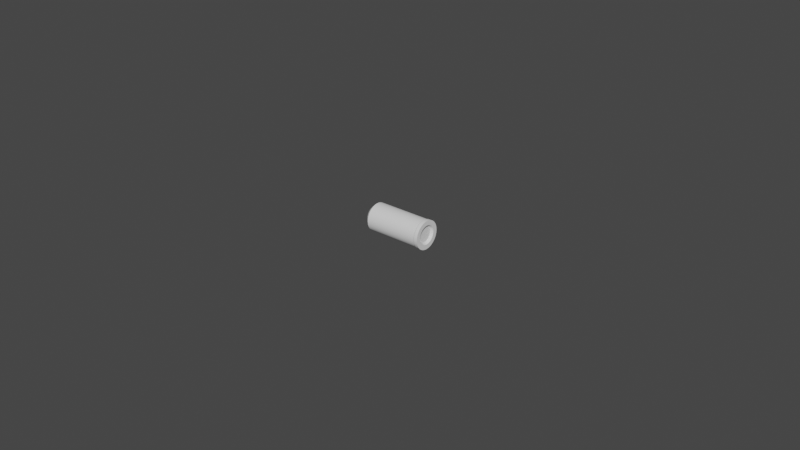 # Source: Bullet_Casing.blend  (saved by Blender 3.6.11; exported with 4.5.12 LTS)
import bpy
from mathutils import Matrix  # noqa: F401  (used for matrix-valued properties, if any)

bpy.ops.wm.read_factory_settings(use_empty=True)
scene = bpy.context.scene
scene.name = 'Scene'

# ---- collections
col_collection = bpy.data.collections.new('Collection'); scene.collection.children.link(col_collection)

# ---- node groups
ng_auto_smooth = bpy.data.node_groups.new('Auto Smooth', 'GeometryNodeTree')
_s = ng_auto_smooth.interface.new_socket(name='Geometry', in_out='OUTPUT', socket_type='NodeSocketGeometry')
_s = ng_auto_smooth.interface.new_socket(name='Geometry', in_out='INPUT', socket_type='NodeSocketGeometry')
_s = ng_auto_smooth.interface.new_socket(name='Angle', in_out='INPUT', socket_type='NodeSocketFloat')
_s.subtype = 'ANGLE'
_s.min_value = 0.0
_s.max_value = 3.142
ng_auto_smooth.is_modifier = True
_N = ng_auto_smooth.nodes; _L = ng_auto_smooth.links
n0 = _N.new('NodeGroupOutput'); n0.name = 'Group Output'; n0.location = (480, -100)
n1 = _N.new('NodeGroupInput'); n1.name = 'Group Input'; n1.location = (-420, -300)
n2 = _N.new('NodeGroupInput'); n2.name = 'Group Input.001'; n2.location = (-60, -100)
n3 = _N.new('GeometryNodeSetShadeSmooth'); n3.name = 'Set Shade Smooth'; n3.location = (120, -100)
n3.domain = 'EDGE'
n4 = _N.new('GeometryNodeSetShadeSmooth'); n4.name = 'Set Shade Smooth.001'; n4.location = (300, -100)
n5 = _N.new('GeometryNodeInputMeshEdgeAngle'); n5.name = 'Edge Angle'; n5.location = (-420, -220)
n6 = _N.new('GeometryNodeInputEdgeSmooth'); n6.name = 'Is Edge Smooth'; n6.location = (-60, -160)
n7 = _N.new('GeometryNodeInputShadeSmooth'); n7.name = 'Is Face Smooth'; n7.location = (-240, -340)
n8 = _N.new('FunctionNodeBooleanMath'); n8.name = 'Boolean Math'; n8.location = (-60, -220)
n9 = _N.new('FunctionNodeCompare'); n9.name = 'Compare'; n9.location = (-240, -180)
n9.operation = 'LESS_EQUAL'
_L.new(n5.outputs[0], n9.inputs[0])
_L.new(n4.outputs[0], n0.inputs[0])
_L.new(n1.outputs[1], n9.inputs[1])
_L.new(n9.outputs[0], n8.inputs[0])
_L.new(n7.outputs[0], n8.inputs[1])
_L.new(n2.outputs[0], n3.inputs[0])
_L.new(n6.outputs[0], n3.inputs[1])
_L.new(n3.outputs[0], n4.inputs[0])
_L.new(n8.outputs[0], n3.inputs[2])
n0.is_active_output = True

# ---- world
world_world = bpy.data.worlds.new('World'); scene.world = world_world
world_world.use_nodes = True; world_world.node_tree.nodes.clear()
_N = world_world.node_tree.nodes; _L = world_world.node_tree.links
n0 = _N.new('ShaderNodeOutputWorld'); n0.name = 'World Output'; n0.location = (300, 300)
n1 = _N.new('ShaderNodeBackground'); n1.name = 'Background'; n1.location = (10, 300)
n1.inputs[0].default_value = (0.05088, 0.05088, 0.05088, 1.0)
_L.new(n1.outputs[0], n0.inputs[0])
n0.is_active_output = True
world_world.color = (0.05088, 0.05088, 0.05088)
world_world.use_sun_shadow = False
world_world.sun_shadow_jitter_overblur = 0.0

# ---- meshes
me_cylinder = bpy.data.meshes.new('Cylinder')
me_cylinder.from_pydata([(0.008697, 0.004068, 0.001685), (0.01, 0.004538, 1.905e-08), (0.008697, 0.003661, 0.002446), (0.01, 0.004451, -0.0008853), (0.008697, 0.003113, 0.003113), (0.01, 0.004193, -0.001737), (0.008697, 0.002446, 0.003661), (0.01, 0.003773, -0.002521), (0.008697, 0.001685, 0.004068), (0.01, 0.003209, -0.003209), (0.008697, 0.000859, 0.004318), (0.01, 0.002521, -0.003773), (0.008697, 1.18e-08, 0.004403), (0.01, 0.001737, -0.004193), (0.008697, -0.000859, 0.004318), (0.01, 0.0008853, -0.004451), (0.008697, -0.001685, 0.004068), (0.01, 1.192e-08, -0.004538), (0.008697, -0.002446, 0.003661), (0.01, -0.0008853, -0.004451), (0.008697, -0.003113, 0.003113), (0.01, -0.001737, -0.004193), (0.008697, -0.003661, 0.002446), (0.01, -0.002521, -0.003773), (0.008697, -0.004068, 0.001685), (0.01, -0.003209, -0.003209), (0.008697, -0.004318, 0.000859), (0.01, -0.003773, -0.002521), (0.008697, -0.004403, 1.907e-08), (0.01, -0.004193, -0.001737), (0.008697, -0.004318, -0.000859), (0.01, -0.004451, -0.0008853), (0.008697, -0.004068, -0.001685), (0.01, -0.004538, 1.905e-08), (0.008697, -0.003661, -0.002446), (0.01, -0.004451, 0.0008853), (0.008697, -0.003113, -0.003113), (0.01, -0.004193, 0.001737), (0.008697, -0.002446, -0.003661), (0.01, -0.003773, 0.002521), (0.008697, -0.001685, -0.004068), (0.01, -0.003209, 0.003209), (0.008697, -0.000859, -0.004318), (0.01, -0.002521, 0.003773), (0.008697, 1.18e-08, -0.004403), (0.01, -0.001737, 0.004193), (0.008697, 0.000859, -0.004318), (0.01, -0.0008853, 0.004451), (0.008697, 0.001685, -0.004068), (0.01, 1.192e-08, 0.004538), (0.008697, 0.002446, -0.003661), (0.01, 0.0008853, 0.004451), (0.008697, 0.003113, -0.003113), (0.01, 0.001737, 0.004193), (0.008697, 0.003661, -0.002446), (0.01, 0.002521, 0.003773), (0.008697, 0.004068, -0.001685), (0.01, 0.003209, 0.003209), (0.008697, 0.004318, 0.000859), (0.01, 0.003773, 0.002521), (0.008697, 0.004318, -0.000859), (0.01, 0.004193, 0.001737), (0.008697, 0.004403, 1.907e-08), (0.01, 0.004451, 0.0008853), (-0.01, 0.003075, 1.861e-08), (-0.008678, 0.004403, 1.907e-08), (-0.01, 0.003015, -0.0005998), (-0.008678, 0.004318, -0.000859), (-0.01, 0.00284, -0.001177), (-0.008678, 0.004068, -0.001685), (-0.01, 0.002556, -0.001708), (-0.008678, 0.003661, -0.002446), (-0.01, 0.002174, -0.002174), (-0.008678, 0.003113, -0.003113), (-0.01, 0.001708, -0.002556), (-0.008678, 0.002446, -0.003661), (-0.01, 0.001177, -0.00284), (-0.008678, 0.001685, -0.004068), (-0.01, 0.0005998, -0.003015), (-0.008678, 0.000859, -0.004318), (-0.01, 8.771e-09, -0.003075), (-0.008678, 9.818e-09, -0.004403), (-0.01, -0.0005998, -0.003015), (-0.008678, -0.000859, -0.004318), (-0.01, -0.001177, -0.00284), (-0.008678, -0.001685, -0.004068), (-0.01, -0.001708, -0.002556), (-0.008678, -0.002446, -0.003661), (-0.01, -0.002174, -0.002174), (-0.008678, -0.003113, -0.003113), (-0.01, -0.002556, -0.001708), (-0.008678, -0.003661, -0.002446), (-0.01, -0.00284, -0.001177), (-0.008678, -0.004068, -0.001685), (-0.01, -0.003015, -0.0005998), (-0.008678, -0.004318, -0.000859), (-0.01, -0.003075, 1.86e-08), (-0.008678, -0.004403, 1.907e-08), (-0.01, -0.003015, 0.0005998), (-0.008678, -0.004318, 0.000859), (-0.01, -0.00284, 0.001177), (-0.008678, -0.004068, 0.001685), (-0.01, -0.002556, 0.001708), (-0.008678, -0.003661, 0.002446), (-0.01, -0.002174, 0.002174), (-0.008678, -0.003113, 0.003113), (-0.01, -0.001708, 0.002556), (-0.008678, -0.002446, 0.003661), (-0.01, -0.001177, 0.002841), (-0.008678, -0.001685, 0.004068), (-0.01, -0.0005998, 0.003015), (-0.008678, -0.000859, 0.004318), (-0.01, 8.771e-09, 0.003075), (-0.008678, 9.818e-09, 0.004403), (-0.01, 0.0005998, 0.003015), (-0.008678, 0.000859, 0.004318), (-0.01, 0.001177, 0.002841), (-0.008678, 0.001685, 0.004068), (-0.01, 0.001708, 0.002556), (-0.008678, 0.002446, 0.003661), (-0.01, 0.002174, 0.002174), (-0.008678, 0.003113, 0.003113), (-0.01, 0.002556, 0.001708), (-0.008678, 0.003661, 0.002446), (-0.01, 0.00284, 0.001177), (-0.008678, 0.004068, 0.001685), (-0.01, 0.003015, 0.0005998), (-0.008678, 0.004318, 0.000859), (0.008878, 0.004193, 0.001737), (0.008878, 0.003773, 0.002521), (0.008878, 0.003209, 0.003209), (0.008878, 0.002521, 0.003773), (0.008878, 0.001737, 0.004193), (0.008878, 0.0008853, 0.004451), (0.008878, 1.182e-08, 0.004538), (0.008878, -0.0008853, 0.004451), (0.008878, -0.001737, 0.004193), (0.008878, -0.002521, 0.003773), (0.008878, -0.003209, 0.003209), (0.008878, -0.003773, 0.002521), (0.008878, -0.004193, 0.001737), (0.008878, -0.004451, 0.0008853), (0.008878, -0.004538, 1.905e-08), (0.008878, -0.004451, -0.0008853), (0.008878, -0.004193, -0.001737), (0.008878, -0.003773, -0.002521), (0.008878, -0.003209, -0.003209), (0.008878, -0.002521, -0.003773), (0.008878, -0.001737, -0.004193), (0.008878, -0.0008853, -0.004451), (0.008878, 1.182e-08, -0.004538), (0.008878, 0.0008853, -0.004451), (0.008878, 0.001737, -0.004193), (0.008878, 0.002521, -0.003773), (0.008878, 0.003209, -0.003209), (0.008878, 0.003773, -0.002521), (0.008878, 0.004193, -0.001737), (0.008878, 0.004451, -0.0008853), (0.008878, 0.004538, 1.905e-08), (0.008878, 0.004451, 0.0008853), (0.01, 0.003, -0.0005967), (0.01, 0.003058, 1.92e-08), (0.01, 0.002826, -0.00117), (0.01, 0.002543, -0.001699), (0.01, 0.002163, -0.002163), (0.01, 0.001699, -0.002543), (0.01, 0.00117, -0.002826), (0.01, 0.0005967, -0.003), (0.01, 1.238e-08, -0.003058), (0.01, -0.0005967, -0.003), (0.01, -0.00117, -0.002826), (0.01, -0.001699, -0.002543), (0.01, -0.002163, -0.002163), (0.01, -0.002543, -0.001699), (0.01, -0.002826, -0.00117), (0.01, -0.003, -0.0005967), (0.01, -0.003058, 1.92e-08), (0.01, -0.003, 0.0005967), (0.01, -0.002826, 0.00117), (0.01, -0.002543, 0.001699), (0.01, -0.002163, 0.002163), (0.01, -0.001699, 0.002543), (0.01, -0.00117, 0.002826), (0.01, -0.0005967, 0.003), (0.01, 1.238e-08, 0.003058), (0.01, 0.0005967, 0.003), (0.01, 0.00117, 0.002826), (0.01, 0.001699, 0.002543), (0.01, 0.002163, 0.002163), (0.01, 0.002543, 0.001699), (0.01, 0.002826, 0.00117), (0.01, 0.003, 0.0005967), (0.009198, 0.002513, -0.0004999), (0.009198, 0.002563, 1.926e-08), (0.009198, 0.002368, -0.0009806), (0.009198, 0.002131, -0.001424), (0.009198, 0.001812, -0.001812), (0.009198, 0.001424, -0.002131), (0.009198, 0.0009807, -0.002367), (0.009198, 0.0004999, -0.002513), (0.009198, 1.231e-08, -0.002563), (0.009198, -0.0004999, -0.002513), (0.009198, -0.0009806, -0.002367), (0.009198, -0.001424, -0.002131), (0.009198, -0.001812, -0.001812), (0.009198, -0.002131, -0.001424), (0.009198, -0.002367, -0.0009806), (0.009198, -0.002513, -0.0004999), (0.009198, -0.002563, 1.926e-08), (0.009198, -0.002513, 0.0005), (0.009198, -0.002367, 0.0009807), (0.009198, -0.002131, 0.001424), (0.009198, -0.001812, 0.001812), (0.009198, -0.001424, 0.002131), (0.009198, -0.0009806, 0.002368), (0.009198, -0.0004999, 0.002513), (0.009198, 1.231e-08, 0.002563), (0.009198, 0.0004999, 0.002513), (0.009198, 0.0009807, 0.002368), (0.009198, 0.001424, 0.002131), (0.009198, 0.001812, 0.001812), (0.009198, 0.002131, 0.001424), (0.009198, 0.002368, 0.0009807), (0.009198, 0.002513, 0.0005), (-0.00241, 0.003015, -0.0005998), (-0.00241, 0.003075, 1.861e-08), (-0.00241, 0.00284, -0.001177), (-0.00241, 0.002556, -0.001708), (-0.00241, 0.002174, -0.002174), (-0.00241, 0.001708, -0.002556), (-0.00241, 0.001177, -0.00284), (-0.00241, 0.0005998, -0.003015), (-0.00241, 9.901e-09, -0.003075), (-0.00241, -0.0005998, -0.003015), (-0.00241, -0.001177, -0.00284), (-0.00241, -0.001708, -0.002556), (-0.00241, -0.002174, -0.002174), (-0.00241, -0.002556, -0.001708), (-0.00241, -0.00284, -0.001177), (-0.00241, -0.003015, -0.0005998), (-0.00241, -0.003075, 1.86e-08), (-0.00241, -0.003015, 0.0005998), (-0.00241, -0.00284, 0.001177), (-0.00241, -0.002556, 0.001708), (-0.00241, -0.002174, 0.002174), (-0.00241, -0.001708, 0.002556), (-0.00241, -0.001177, 0.002841), (-0.00241, -0.0005998, 0.003015), (-0.00241, 9.901e-09, 0.003075), (-0.00241, 0.0005998, 0.003015), (-0.00241, 0.001177, 0.002841), (-0.00241, 0.001708, 0.002556), (-0.00241, 0.002174, 0.002174), (-0.00241, 0.002556, 0.001708), (-0.00241, 0.00284, 0.001177), (-0.00241, 0.003015, 0.0005998)], [], [(159, 63, 1, 158), (156, 5, 7, 155), (155, 7, 9, 154), (154, 9, 11, 153), (153, 11, 13, 152), (152, 13, 15, 151), (151, 15, 17, 150), (150, 17, 19, 149), (149, 19, 21, 148), (148, 21, 23, 147), (147, 23, 25, 146), (146, 25, 27, 145), (145, 27, 29, 144), (144, 29, 31, 143), (143, 31, 33, 142), (142, 33, 35, 141), (141, 35, 37, 140), (140, 37, 39, 139), (139, 39, 41, 138), (138, 41, 43, 137), (137, 43, 45, 136), (136, 45, 47, 135), (135, 47, 49, 134), (134, 49, 51, 133), (133, 51, 53, 132), (132, 53, 55, 131), (131, 55, 57, 130), (130, 57, 59, 129), (129, 59, 61, 128), (128, 61, 63, 159), (17, 15, 167, 168), (65, 62, 60, 67), (157, 3, 5, 156), (158, 1, 3, 157), (65, 67, 66, 64), (67, 69, 68, 66), (69, 71, 70, 68), (71, 73, 72, 70), (73, 75, 74, 72), (75, 77, 76, 74), (77, 79, 78, 76), (79, 81, 80, 78), (81, 83, 82, 80), (83, 85, 84, 82), (85, 87, 86, 84), (87, 89, 88, 86), (89, 91, 90, 88), (91, 93, 92, 90), (93, 95, 94, 92), (95, 97, 96, 94), (97, 99, 98, 96), (99, 101, 100, 98), (101, 103, 102, 100), (103, 105, 104, 102), (105, 107, 106, 104), (107, 109, 108, 106), (109, 111, 110, 108), (111, 113, 112, 110), (113, 115, 114, 112), (115, 117, 116, 114), (117, 119, 118, 116), (119, 121, 120, 118), (121, 123, 122, 120), (123, 125, 124, 122), (125, 127, 126, 124), (127, 65, 64, 126), (76, 78, 231, 230), (67, 60, 56, 69), (125, 0, 58, 127), (123, 2, 0, 125), (121, 4, 2, 123), (119, 6, 4, 121), (117, 8, 6, 119), (115, 10, 8, 117), (113, 12, 10, 115), (111, 14, 12, 113), (109, 16, 14, 111), (107, 18, 16, 109), (105, 20, 18, 107), (103, 22, 20, 105), (101, 24, 22, 103), (99, 26, 24, 101), (97, 28, 26, 99), (95, 30, 28, 97), (93, 32, 30, 95), (91, 34, 32, 93), (89, 36, 34, 91), (87, 38, 36, 89), (85, 40, 38, 87), (83, 42, 40, 85), (81, 44, 42, 83), (79, 46, 44, 81), (77, 48, 46, 79), (75, 50, 48, 77), (73, 52, 50, 75), (71, 54, 52, 73), (69, 56, 54, 71), (127, 58, 62, 65), (62, 158, 157, 60), (60, 157, 156, 56), (0, 128, 159, 58), (2, 129, 128, 0), (4, 130, 129, 2), (6, 131, 130, 4), (8, 132, 131, 6), (10, 133, 132, 8), (12, 134, 133, 10), (14, 135, 134, 12), (16, 136, 135, 14), (18, 137, 136, 16), (20, 138, 137, 18), (22, 139, 138, 20), (24, 140, 139, 22), (26, 141, 140, 24), (28, 142, 141, 26), (30, 143, 142, 28), (32, 144, 143, 30), (34, 145, 144, 32), (36, 146, 145, 34), (38, 147, 146, 36), (40, 148, 147, 38), (42, 149, 148, 40), (44, 150, 149, 42), (46, 151, 150, 44), (48, 152, 151, 46), (50, 153, 152, 48), (52, 154, 153, 50), (54, 155, 154, 52), (56, 156, 155, 54), (58, 159, 158, 62), (164, 163, 195, 196), (35, 33, 176, 177), (53, 51, 185, 186), (9, 7, 163, 164), (27, 25, 172, 173), (45, 43, 181, 182), (63, 61, 190, 191), (19, 17, 168, 169), (37, 35, 177, 178), (55, 53, 186, 187), (11, 9, 164, 165), (29, 27, 173, 174), (47, 45, 182, 183), (3, 1, 161, 160), (1, 63, 191, 161), (21, 19, 169, 170), (39, 37, 178, 179), (57, 55, 187, 188), (13, 11, 165, 166), (31, 29, 174, 175), (49, 47, 183, 184), (5, 3, 160, 162), (23, 21, 170, 171), (41, 39, 179, 180), (59, 57, 188, 189), (15, 13, 166, 167), (33, 31, 175, 176), (51, 49, 184, 185), (7, 5, 162, 163), (25, 23, 171, 172), (43, 41, 180, 181), (61, 59, 189, 190), (192, 193, 223, 222, 221, 220, 219, 218, 217, 216, 215, 214, 213, 212, 211, 210, 209, 208, 207, 206, 205, 204, 203, 202, 201, 200, 199, 198, 197, 196, 195, 194), (191, 190, 222, 223), (178, 177, 209, 210), (165, 164, 196, 197), (161, 191, 223, 193), (179, 178, 210, 211), (166, 165, 197, 198), (180, 179, 211, 212), (167, 166, 198, 199), (181, 180, 212, 213), (168, 167, 199, 200), (182, 181, 213, 214), (169, 168, 200, 201), (183, 182, 214, 215), (170, 169, 201, 202), (184, 183, 215, 216), (171, 170, 202, 203), (185, 184, 216, 217), (172, 171, 203, 204), (186, 185, 217, 218), (173, 172, 204, 205), (187, 186, 218, 219), (174, 173, 205, 206), (160, 161, 193, 192), (188, 187, 219, 220), (175, 174, 206, 207), (162, 160, 192, 194), (189, 188, 220, 221), (176, 175, 207, 208), (163, 162, 194, 195), (190, 189, 221, 222), (177, 176, 208, 209), (225, 224, 226, 227, 228, 229, 230, 231, 232, 233, 234, 235, 236, 237, 238, 239, 240, 241, 242, 243, 244, 245, 246, 247, 248, 249, 250, 251, 252, 253, 254, 255), (94, 96, 240, 239), (112, 114, 249, 248), (68, 70, 227, 226), (86, 88, 236, 235), (104, 106, 245, 244), (122, 124, 254, 253), (78, 80, 232, 231), (96, 98, 241, 240), (114, 116, 250, 249), (70, 72, 228, 227), (88, 90, 237, 236), (106, 108, 246, 245), (124, 126, 255, 254), (80, 82, 233, 232), (98, 100, 242, 241), (116, 118, 251, 250), (126, 64, 225, 255), (72, 74, 229, 228), (90, 92, 238, 237), (108, 110, 247, 246), (64, 66, 224, 225), (82, 84, 234, 233), (100, 102, 243, 242), (118, 120, 252, 251), (74, 76, 230, 229), (92, 94, 239, 238), (110, 112, 248, 247), (66, 68, 226, 224), (84, 86, 235, 234), (102, 104, 244, 243), (120, 122, 253, 252)])
me_cylinder.polygons.foreach_set('use_smooth', [True] * 226)
_uv = me_cylinder.uv_layers.new(name='UVMap')
_uv.uv.foreach_set('vector', [0.03125, 0.9766, 0.03125, 1.0, 0.0, 1.0, 0.0, 0.9766, 0.9375, 0.9766, 0.9375, 1.0, 0.9062, 1.0, 0.9062, 0.9766, 0.9062, 0.9766, 0.9062, 1.0, 0.875, 1.0, 0.875, 0.9766, 0.875, 0.9766, 0.875, 1.0, 0.8438, 1.0, 0.8438, 0.9766, 0.8438, 0.9766, 0.8438, 1.0, 0.8125, 1.0, 0.8125, 0.9766, 0.8125, 0.9766, 0.8125, 1.0, 0.7812, 1.0, 0.7812, 0.9766, 0.7812, 0.9766, 0.7812, 1.0, 0.75, 1.0, 0.75, 0.9766, 0.75, 0.9766, 0.75, 1.0, 0.7188, 1.0, 0.7188, 0.9766, 0.7188, 0.9766, 0.7188, 1.0, 0.6875, 1.0, 0.6875, 0.9766, 0.6875, 0.9766, 0.6875, 1.0, 0.6562, 1.0, 0.6562, 0.9766, 0.6562, 0.9766, 0.6562, 1.0, 0.625, 1.0, 0.625, 0.9766, 0.625, 0.9766, 0.625, 1.0, 0.5938, 1.0, 0.5938, 0.9766, 0.5938, 0.9766, 0.5938, 1.0, 0.5625, 1.0, 0.5625, 0.9766, 0.5625, 0.9766, 0.5625, 1.0, 0.5312, 1.0, 0.5312, 0.9766, 0.5312, 0.9766, 0.5312, 1.0, 0.5, 1.0, 0.5, 0.9766, 0.5, 0.9766, 0.5, 1.0, 0.4688, 1.0, 0.4688, 0.9766, 0.4688, 0.9766, 0.4688, 1.0, 0.4375, 1.0, 0.4375, 0.9766, 0.4375, 0.9766, 0.4375, 1.0, 0.4062, 1.0, 0.4062, 0.9766, 0.4062, 0.9766, 0.4062, 1.0, 0.375, 1.0, 0.375, 0.9766, 0.375, 0.9766, 0.375, 1.0, 0.3438, 1.0, 0.3438, 0.9766, 0.3438, 0.9766, 0.3438, 1.0, 0.3125, 1.0, 0.3125, 0.9766, 0.3125, 0.9766, 0.3125, 1.0, 0.2812, 1.0, 0.2812, 0.9766, 0.2812, 0.9766, 0.2812, 1.0, 0.25, 1.0, 0.25, 0.9766, 0.25, 0.9766, 0.25, 1.0, 0.2188, 1.0, 0.2188, 0.9766, 0.2188, 0.9766, 0.2188, 1.0, 0.1875, 1.0, 0.1875, 0.9766, 0.1875, 0.9766, 0.1875, 1.0, 0.1562, 1.0, 0.1562, 0.9766, 0.1562, 0.9766, 0.1562, 1.0, 0.125, 1.0, 0.125, 0.9766, 0.125, 0.9766, 0.125, 1.0, 0.09375, 1.0, 0.09375, 0.9766, 0.09375, 0.9766, 0.09375, 1.0, 0.0625, 1.0, 0.0625, 0.9766, 0.0625, 0.9766, 0.0625, 1.0, 0.03125, 1.0, 0.03125, 0.9766, 0.75, 1.0, 0.7812, 1.0, 0.7812, 1.0, 0.75, 1.0, 1.0, 0.5331, 1.0, 0.9674, 0.9688, 0.9674, 0.9688, 0.5331, 0.9688, 0.9766, 0.9688, 1.0, 0.9375, 1.0, 0.9375, 0.9766, 1.0, 0.9766, 1.0, 1.0, 0.9688, 1.0, 0.9688, 0.9766, 1.0, 0.5331, 0.9688, 0.5331, 0.9735, 0.5, 0.9953, 0.5, 0.9688, 0.5331, 0.9375, 0.5331, 0.9422, 0.5, 0.964, 0.5, 0.9375, 0.5331, 0.9062, 0.5331, 0.911, 0.5, 0.9328, 0.5, 0.9063, 0.5331, 0.875, 0.5331, 0.8797, 0.5, 0.9015, 0.5, 0.875, 0.5331, 0.8438, 0.5331, 0.8485, 0.5, 0.8703, 0.5, 0.8438, 0.5331, 0.8125, 0.5331, 0.8172, 0.5, 0.839, 0.5, 0.8125, 0.5331, 0.7812, 0.5331, 0.786, 0.5, 0.8078, 0.5, 0.7813, 0.5331, 0.75, 0.5331, 0.7547, 0.5, 0.7765, 0.5, 0.75, 0.5331, 0.7188, 0.5331, 0.7235, 0.5, 0.7453, 0.5, 0.7188, 0.5331, 0.6875, 0.5331, 0.6922, 0.5, 0.714, 0.5, 0.6875, 0.5331, 0.6562, 0.5331, 0.661, 0.5, 0.6828, 0.5, 0.6562, 0.5331, 0.625, 0.5331, 0.6297, 0.5, 0.6515, 0.5, 0.625, 0.5331, 0.5938, 0.5331, 0.5985, 0.5, 0.6203, 0.5, 0.5938, 0.5331, 0.5625, 0.5331, 0.5672, 0.5, 0.589, 0.5, 0.5625, 0.5331, 0.5312, 0.5331, 0.536, 0.5, 0.5578, 0.5, 0.5312, 0.5331, 0.5, 0.5331, 0.5047, 0.5, 0.5265, 0.5, 0.5, 0.5331, 0.4688, 0.5331, 0.4735, 0.5, 0.4953, 0.5, 0.4688, 0.5331, 0.4375, 0.5331, 0.4422, 0.5, 0.464, 0.5, 0.4375, 0.5331, 0.4062, 0.5331, 0.411, 0.5, 0.4328, 0.5, 0.4063, 0.5331, 0.375, 0.5331, 0.3797, 0.5, 0.4015, 0.5, 0.375, 0.5331, 0.3438, 0.5331, 0.3485, 0.5, 0.3703, 0.5, 0.3438, 0.5331, 0.3125, 0.5331, 0.3172, 0.5, 0.339, 0.5, 0.3125, 0.5331, 0.2812, 0.5331, 0.286, 0.5, 0.3078, 0.5, 0.2813, 0.5331, 0.25, 0.5331, 0.2547, 0.5, 0.2765, 0.5, 0.25, 0.5331, 0.2188, 0.5331, 0.2235, 0.5, 0.2453, 0.5, 0.2188, 0.5331, 0.1875, 0.5331, 0.1922, 0.5, 0.214, 0.5, 0.1875, 0.5331, 0.1562, 0.5331, 0.161, 0.5, 0.1828, 0.5, 0.1562, 0.5331, 0.125, 0.5331, 0.1297, 0.5, 0.1515, 0.5, 0.125, 0.5331, 0.09375, 0.5331, 0.09847, 0.5, 0.1203, 0.5, 0.09375, 0.5331, 0.0625, 0.5331, 0.06721, 0.5, 0.08903, 0.5, 0.0625, 0.5331, 0.03125, 0.5331, 0.03597, 0.5, 0.05779, 0.5, 0.03125, 0.5331, 0.0, 0.5331, 0.004713, 0.5, 0.02653, 0.5, 0.8078, 0.5, 0.786, 0.5, 0.786, 0.5, 0.8078, 0.5, 0.9688, 0.5331, 0.9688, 0.9674, 0.9375, 0.9674, 0.9375, 0.5331, 0.0625, 0.5331, 0.0625, 0.9674, 0.03125, 0.9674, 0.03125, 0.5331, 0.09375, 0.5331, 0.09375, 0.9674, 0.0625, 0.9674, 0.0625, 0.5331, 0.125, 0.5331, 0.125, 0.9674, 0.09375, 0.9674, 0.09375, 0.5331, 0.1562, 0.5331, 0.1562, 0.9674, 0.125, 0.9674, 0.125, 0.5331, 0.1875, 0.5331, 0.1875, 0.9674, 0.1562, 0.9674, 0.1562, 0.5331, 0.2188, 0.5331, 0.2188, 0.9674, 0.1875, 0.9674, 0.1875, 0.5331, 0.25, 0.5331, 0.25, 0.9674, 0.2188, 0.9674, 0.2188, 0.5331, 0.2813, 0.5331, 0.2812, 0.9674, 0.25, 0.9674, 0.25, 0.5331, 0.3125, 0.5331, 0.3125, 0.9674, 0.2812, 0.9674, 0.2812, 0.5331, 0.3438, 0.5331, 0.3438, 0.9674, 0.3125, 0.9674, 0.3125, 0.5331, 0.375, 0.5331, 0.375, 0.9674, 0.3438, 0.9674, 0.3438, 0.5331, 0.4063, 0.5331, 0.4062, 0.9674, 0.375, 0.9674, 0.375, 0.5331, 0.4375, 0.5331, 0.4375, 0.9674, 0.4062, 0.9674, 0.4062, 0.5331, 0.4688, 0.5331, 0.4688, 0.9674, 0.4375, 0.9674, 0.4375, 0.5331, 0.5, 0.5331, 0.5, 0.9674, 0.4688, 0.9674, 0.4688, 0.5331, 0.5312, 0.5331, 0.5312, 0.9674, 0.5, 0.9674, 0.5, 0.5331, 0.5625, 0.5331, 0.5625, 0.9674, 0.5312, 0.9674, 0.5312, 0.5331, 0.5938, 0.5331, 0.5938, 0.9674, 0.5625, 0.9674, 0.5625, 0.5331, 0.625, 0.5331, 0.625, 0.9674, 0.5938, 0.9674, 0.5938, 0.5331, 0.6562, 0.5331, 0.6562, 0.9674, 0.625, 0.9674, 0.625, 0.5331, 0.6875, 0.5331, 0.6875, 0.9674, 0.6562, 0.9674, 0.6562, 0.5331, 0.7188, 0.5331, 0.7188, 0.9674, 0.6875, 0.9674, 0.6875, 0.5331, 0.75, 0.5331, 0.75, 0.9674, 0.7188, 0.9674, 0.7188, 0.5331, 0.7813, 0.5331, 0.7812, 0.9674, 0.75, 0.9674, 0.75, 0.5331, 0.8125, 0.5331, 0.8125, 0.9674, 0.7812, 0.9674, 0.7812, 0.5331, 0.8438, 0.5331, 0.8438, 0.9674, 0.8125, 0.9674, 0.8125, 0.5331, 0.875, 0.5331, 0.875, 0.9674, 0.8438, 0.9674, 0.8438, 0.5331, 0.9063, 0.5331, 0.9062, 0.9674, 0.875, 0.9674, 0.875, 0.5331, 0.9375, 0.5331, 0.9375, 0.9674, 0.9062, 0.9674, 0.9062, 0.5331, 0.03125, 0.5331, 0.03125, 0.9674, 0.0, 0.9674, 0.0, 0.5331, 1.0, 0.9674, 1.0, 0.9766, 0.9688, 0.9766, 0.9688, 0.9674, 0.9688, 0.9674, 0.9688, 0.9766, 0.9375, 0.9766, 0.9375, 0.9674, 0.0625, 0.9674, 0.0625, 0.9766, 0.03125, 0.9766, 0.03125, 0.9674, 0.09375, 0.9674, 0.09375, 0.9766, 0.0625, 0.9766, 0.0625, 0.9674, 0.125, 0.9674, 0.125, 0.9766, 0.09375, 0.9766, 0.09375, 0.9674, 0.1562, 0.9674, 0.1562, 0.9766, 0.125, 0.9766, 0.125, 0.9674, 0.1875, 0.9674, 0.1875, 0.9766, 0.1562, 0.9766, 0.1562, 0.9674, 0.2188, 0.9674, 0.2188, 0.9766, 0.1875, 0.9766, 0.1875, 0.9674, 0.25, 0.9674, 0.25, 0.9766, 0.2188, 0.9766, 0.2188, 0.9674, 0.2812, 0.9674, 0.2812, 0.9766, 0.25, 0.9766, 0.25, 0.9674, 0.3125, 0.9674, 0.3125, 0.9766, 0.2812, 0.9766, 0.2812, 0.9674, 0.3438, 0.9674, 0.3438, 0.9766, 0.3125, 0.9766, 0.3125, 0.9674, 0.375, 0.9674, 0.375, 0.9766, 0.3438, 0.9766, 0.3438, 0.9674, 0.4062, 0.9674, 0.4062, 0.9766, 0.375, 0.9766, 0.375, 0.9674, 0.4375, 0.9674, 0.4375, 0.9766, 0.4062, 0.9766, 0.4062, 0.9674, 0.4688, 0.9674, 0.4688, 0.9766, 0.4375, 0.9766, 0.4375, 0.9674, 0.5, 0.9674, 0.5, 0.9766, 0.4688, 0.9766, 0.4688, 0.9674, 0.5312, 0.9674, 0.5312, 0.9766, 0.5, 0.9766, 0.5, 0.9674, 0.5625, 0.9674, 0.5625, 0.9766, 0.5312, 0.9766, 0.5312, 0.9674, 0.5938, 0.9674, 0.5938, 0.9766, 0.5625, 0.9766, 0.5625, 0.9674, 0.625, 0.9674, 0.625, 0.9766, 0.5938, 0.9766, 0.5938, 0.9674, 0.6562, 0.9674, 0.6562, 0.9766, 0.625, 0.9766, 0.625, 0.9674, 0.6875, 0.9674, 0.6875, 0.9766, 0.6562, 0.9766, 0.6562, 0.9674, 0.7188, 0.9674, 0.7188, 0.9766, 0.6875, 0.9766, 0.6875, 0.9674, 0.75, 0.9674, 0.75, 0.9766, 0.7188, 0.9766, 0.7188, 0.9674, 0.7812, 0.9674, 0.7812, 0.9766, 0.75, 0.9766, 0.75, 0.9674, 0.8125, 0.9674, 0.8125, 0.9766, 0.7812, 0.9766, 0.7812, 0.9674, 0.8438, 0.9674, 0.8438, 0.9766, 0.8125, 0.9766, 0.8125, 0.9674, 0.875, 0.9674, 0.875, 0.9766, 0.8438, 0.9766, 0.8438, 0.9674, 0.9062, 0.9674, 0.9062, 0.9766, 0.875, 0.9766, 0.875, 0.9674, 0.9375, 0.9674, 0.9375, 0.9766, 0.9062, 0.9766, 0.9062, 0.9674, 0.03125, 0.9674, 0.03125, 0.9766, 0.0, 0.9766, 0.0, 0.9674, 0.875, 1.0, 0.9062, 1.0, 0.9062, 1.0, 0.875, 1.0, 0.4688, 1.0, 0.5, 1.0, 0.5, 1.0, 0.4688, 1.0, 0.1875, 1.0, 0.2188, 1.0, 0.2188, 1.0, 0.1875, 1.0, 0.875, 1.0, 0.9062, 1.0, 0.9062, 1.0, 0.875, 1.0, 0.5938, 1.0, 0.625, 1.0, 0.625, 1.0, 0.5938, 1.0, 0.3125, 1.0, 0.3438, 1.0, 0.3438, 1.0, 0.3125, 1.0, 0.03125, 1.0, 0.0625, 1.0, 0.0625, 1.0, 0.03125, 1.0, 0.7188, 1.0, 0.75, 1.0, 0.75, 1.0, 0.7188, 1.0, 0.4375, 1.0, 0.4688, 1.0, 0.4688, 1.0, 0.4375, 1.0, 0.1562, 1.0, 0.1875, 1.0, 0.1875, 1.0, 0.1562, 1.0, 0.8438, 1.0, 0.875, 1.0, 0.875, 1.0, 0.8438, 1.0, 0.5625, 1.0, 0.5938, 1.0, 0.5938, 1.0, 0.5625, 1.0, 0.2812, 1.0, 0.3125, 1.0, 0.3125, 1.0, 0.2812, 1.0, 0.9688, 1.0, 1.0, 1.0, 1.0, 1.0, 0.9688, 1.0, 0.0, 1.0, 0.03125, 1.0, 0.03125, 1.0, 0.0, 1.0, 0.6875, 1.0, 0.7188, 1.0, 0.7188, 1.0, 0.6875, 1.0, 0.4062, 1.0, 0.4375, 1.0, 0.4375, 1.0, 0.4062, 1.0, 0.125, 1.0, 0.1562, 1.0, 0.1562, 1.0, 0.125, 1.0, 0.8125, 1.0, 0.8438, 1.0, 0.8438, 1.0, 0.8125, 1.0, 0.5312, 1.0, 0.5625, 1.0, 0.5625, 1.0, 0.5312, 1.0, 0.25, 1.0, 0.2812, 1.0, 0.2812, 1.0, 0.25, 1.0, 0.9375, 1.0, 0.9688, 1.0, 0.9688, 1.0, 0.9375, 1.0, 0.6562, 1.0, 0.6875, 1.0, 0.6875, 1.0, 0.6562, 1.0, 0.375, 1.0, 0.4062, 1.0, 0.4062, 1.0, 0.375, 1.0, 0.09375, 1.0, 0.125, 1.0, 0.125, 1.0, 0.09375, 1.0, 0.7812, 1.0, 0.8125, 1.0, 0.8125, 1.0, 0.7812, 1.0, 0.5, 1.0, 0.5312, 1.0, 0.5312, 1.0, 0.5, 1.0, 0.2188, 1.0, 0.25, 1.0, 0.25, 1.0, 0.2188, 1.0, 0.9062, 1.0, 0.9375, 1.0, 0.9375, 1.0, 0.9062, 1.0, 0.625, 1.0, 0.6562, 1.0, 0.6562, 1.0, 0.625, 1.0, 0.3438, 1.0, 0.375, 1.0, 0.375, 1.0, 0.3438, 1.0, 0.0625, 1.0, 0.09375, 1.0, 0.09375, 1.0, 0.0625, 1.0, 0.2968, 0.4854, 0.25, 0.49, 0.2032, 0.4854, 0.1582, 0.4717, 0.1167, 0.4496, 0.08029, 0.4197, 0.05045, 0.3833, 0.02827, 0.3418, 0.01461, 0.2968, 0.01, 0.25, 0.01461, 0.2032, 0.02827, 0.1582, 0.05045, 0.1167, 0.08029, 0.08029, 0.1167, 0.05045, 0.1582, 0.02827, 0.2032, 0.01461, 0.25, 0.01, 0.2968, 0.01461, 0.3418, 0.02827, 0.3833, 0.05045, 0.4197, 0.08029, 0.4496, 0.1167, 0.4717, 0.1582, 0.4854, 0.2032, 0.49, 0.25, 0.4854, 0.2968, 0.4717, 0.3418, 0.4496, 0.3833, 0.4197, 0.4197, 0.3833, 0.4496, 0.3418, 0.4717, 0.03125, 1.0, 0.0625, 1.0, 0.0625, 1.0, 0.03125, 1.0, 0.4375, 1.0, 0.4688, 1.0, 0.4688, 1.0, 0.4375, 1.0, 0.8438, 1.0, 0.875, 1.0, 0.875, 1.0, 0.8438, 1.0, 0.0, 1.0, 0.03125, 1.0, 0.03125, 1.0, 0.0, 1.0, 0.4062, 1.0, 0.4375, 1.0, 0.4375, 1.0, 0.4062, 1.0, 0.8125, 1.0, 0.8438, 1.0, 0.8438, 1.0, 0.8125, 1.0, 0.375, 1.0, 0.4062, 1.0, 0.4062, 1.0, 0.375, 1.0, 0.7812, 1.0, 0.8125, 1.0, 0.8125, 1.0, 0.7812, 1.0, 0.3438, 1.0, 0.375, 1.0, 0.375, 1.0, 0.3438, 1.0, 0.75, 1.0, 0.7812, 1.0, 0.7812, 1.0, 0.75, 1.0, 0.3125, 1.0, 0.3438, 1.0, 0.3438, 1.0, 0.3125, 1.0, 0.7188, 1.0, 0.75, 1.0, 0.75, 1.0, 0.7188, 1.0, 0.2812, 1.0, 0.3125, 1.0, 0.3125, 1.0, 0.2812, 1.0, 0.6875, 1.0, 0.7188, 1.0, 0.7188, 1.0, 0.6875, 1.0, 0.25, 1.0, 0.2812, 1.0, 0.2812, 1.0, 0.25, 1.0, 0.6562, 1.0, 0.6875, 1.0, 0.6875, 1.0, 0.6562, 1.0, 0.2188, 1.0, 0.25, 1.0, 0.25, 1.0, 0.2188, 1.0, 0.625, 1.0, 0.6562, 1.0, 0.6562, 1.0, 0.625, 1.0, 0.1875, 1.0, 0.2188, 1.0, 0.2188, 1.0, 0.1875, 1.0, 0.5938, 1.0, 0.625, 1.0, 0.625, 1.0, 0.5938, 1.0, 0.1562, 1.0, 0.1875, 1.0, 0.1875, 1.0, 0.1562, 1.0, 0.5625, 1.0, 0.5938, 1.0, 0.5938, 1.0, 0.5625, 1.0, 0.9688, 1.0, 1.0, 1.0, 1.0, 1.0, 0.9688, 1.0, 0.125, 1.0, 0.1562, 1.0, 0.1562, 1.0, 0.125, 1.0, 0.5312, 1.0, 0.5625, 1.0, 0.5625, 1.0, 0.5312, 1.0, 0.9375, 1.0, 0.9688, 1.0, 0.9688, 1.0, 0.9375, 1.0, 0.09375, 1.0, 0.125, 1.0, 0.125, 1.0, 0.09375, 1.0, 0.5, 1.0, 0.5312, 1.0, 0.5312, 1.0, 0.5, 1.0, 0.9062, 1.0, 0.9375, 1.0, 0.9375, 1.0, 0.9062, 1.0, 0.0625, 1.0, 0.09375, 1.0, 0.09375, 1.0, 0.0625, 1.0, 0.4688, 1.0, 0.5, 1.0, 0.5, 1.0, 0.4688, 1.0, 0.75, 0.4176, 0.7827, 0.4144, 0.8141, 0.4048, 0.8431, 0.3893, 0.8685, 0.3685, 0.8893, 0.3431, 0.9048, 0.3141, 0.9144, 0.2827, 0.9176, 0.25, 0.9144, 0.2173, 0.9048, 0.1859, 0.8893, 0.1569, 0.8685, 0.1315, 0.8431, 0.1107, 0.8141, 0.09517, 0.7827, 0.08563, 0.75, 0.08241, 0.7173, 0.08563, 0.6859, 0.09517, 0.6569, 0.1107, 0.6315, 0.1315, 0.6107, 0.1569, 0.5952, 0.1859, 0.5856, 0.2173, 0.5824, 0.25, 0.5856, 0.2827, 0.5952, 0.3141, 0.6107, 0.3431, 0.6315, 0.3685, 0.6569, 0.3893, 0.6859, 0.4048, 0.7173, 0.4144, 0.5265, 0.5, 0.5047, 0.5, 0.5047, 0.5, 0.5265, 0.5, 0.2453, 0.5, 0.2235, 0.5, 0.2235, 0.5, 0.2453, 0.5, 0.9328, 0.5, 0.911, 0.5, 0.911, 0.5, 0.9328, 0.5, 0.6515, 0.5, 0.6297, 0.5, 0.6297, 0.5, 0.6515, 0.5, 0.3703, 0.5, 0.3485, 0.5, 0.3485, 0.5, 0.3703, 0.5, 0.08903, 0.5, 0.06721, 0.5, 0.06721, 0.5, 0.08903, 0.5, 0.7765, 0.5, 0.7547, 0.5, 0.7547, 0.5, 0.7765, 0.5, 0.4953, 0.5, 0.4735, 0.5, 0.4735, 0.5, 0.4953, 0.5, 0.214, 0.5, 0.1922, 0.5, 0.1922, 0.5, 0.214, 0.5, 0.9015, 0.5, 0.8797, 0.5, 0.8797, 0.5, 0.9015, 0.5, 0.6203, 0.5, 0.5985, 0.5, 0.5985, 0.5, 0.6203, 0.5, 0.339, 0.5, 0.3172, 0.5, 0.3172, 0.5, 0.339, 0.5, 0.05779, 0.5, 0.03597, 0.5, 0.03597, 0.5, 0.05779, 0.5, 0.7453, 0.5, 0.7235, 0.5, 0.7235, 0.5, 0.7453, 0.5, 0.464, 0.5, 0.4422, 0.5, 0.4422, 0.5, 0.464, 0.5, 0.1828, 0.5, 0.161, 0.5, 0.161, 0.5, 0.1828, 0.5, 0.02653, 0.5, 0.004713, 0.5, 0.004713, 0.5, 0.02653, 0.5, 0.8703, 0.5, 0.8485, 0.5, 0.8485, 0.5, 0.8703, 0.5, 0.589, 0.5, 0.5672, 0.5, 0.5672, 0.5, 0.589, 0.5, 0.3078, 0.5, 0.286, 0.5, 0.286, 0.5, 0.3078, 0.5, 0.9953, 0.5, 0.9735, 0.5, 0.9735, 0.5, 0.9953, 0.5, 0.714, 0.5, 0.6922, 0.5, 0.6922, 0.5, 0.714, 0.5, 0.4328, 0.5, 0.411, 0.5, 0.411, 0.5, 0.4328, 0.5, 0.1515, 0.5, 0.1297, 0.5, 0.1297, 0.5, 0.1515, 0.5, 0.839, 0.5, 0.8172, 0.5, 0.8172, 0.5, 0.839, 0.5, 0.5578, 0.5, 0.536, 0.5, 0.536, 0.5, 0.5578, 0.5, 0.2765, 0.5, 0.2547, 0.5, 0.2547, 0.5, 0.2765, 0.5, 0.964, 0.5, 0.9422, 0.5, 0.9422, 0.5, 0.964, 0.5, 0.6828, 0.5, 0.661, 0.5, 0.661, 0.5, 0.6828, 0.5, 0.4015, 0.5, 0.3797, 0.5, 0.3797, 0.5, 0.4015, 0.5, 0.1203, 0.5, 0.09847, 0.5, 0.09847, 0.5, 0.1203, 0.5])
me_cylinder.update()

# ---- objects
ob_casing = bpy.data.objects.new('Casing', me_cylinder)

# ---- transforms, parenting, visibility, modifiers, constraints
ob_casing.location = (0.0, 0.0, 0.0)
_m = ob_casing.modifiers.new('Auto Smooth', 'NODES')
_m.node_group = ng_auto_smooth
_gi = [s.identifier for s in ng_auto_smooth.interface.items_tree if s.item_type == 'SOCKET' and s.in_out == 'INPUT']
_m[_gi[1]] = 0.5236  # Angle

# ---- collection membership
col_collection.objects.link(ob_casing)

# ---- scene / render settings (as saved in the file)
scene.frame_start = 1; scene.frame_end = 250; scene.frame_set(1)
scene.render.engine = 'BLENDER_EEVEE_NEXT'
scene.cycles.sampling_pattern = 'TABULATED_SOBOL'
scene.view_settings.view_transform = 'Filmic'
bpy.context.view_layer.update()

# ---- added for rendering (the .blend has no active camera and no usable light): camera, sun
cam_auto = bpy.data.cameras.new('AutoCamera')
cam_auto.lens = 50.0
cam_auto.sensor_width = 36.0
cam_auto.clip_end = 1000.0
ob_auto_camera = bpy.data.objects.new('AutoCamera', cam_auto)
scene.collection.objects.link(ob_auto_camera)
ob_auto_camera.location = (0.185045, -0.222054, 0.148036)
ob_auto_camera.rotation_euler = (1.09748, -7.21219e-08, 0.694738)
scene.camera = ob_auto_camera
light_auto_sun = bpy.data.lights.new('AutoSun', 'SUN')
light_auto_sun.energy = 3.0
light_auto_sun.angle = 0.0523599
ob_auto_sun = bpy.data.objects.new('AutoSun', light_auto_sun)
scene.collection.objects.link(ob_auto_sun)
ob_auto_sun.rotation_euler = (0.872665, 0.174533, 0.523599)
bpy.context.view_layer.update()
